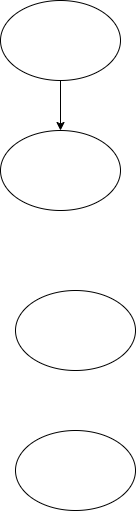

The diagram above was exported from draw.io. Its source (the exported page's mxGraphModel, read from the mxfile embedded in the PNG):
<mxGraphModel dx="1042" dy="574" grid="1" gridSize="10" guides="1" tooltips="1" connect="1" arrows="1" fold="1" page="1" pageScale="1" pageWidth="850" pageHeight="1100" math="0" shadow="0">
  <root>
    <mxCell id="0" />
    <mxCell id="1" parent="0" />
    <mxCell id="oW4lqSEe9gju9jSdb6sE-1" value="" style="ellipse;whiteSpace=wrap;html=1;" vertex="1" parent="1">
      <mxGeometry x="350" y="210" width="120" height="80" as="geometry" />
    </mxCell>
    <mxCell id="oW4lqSEe9gju9jSdb6sE-2" value="" style="ellipse;whiteSpace=wrap;html=1;" vertex="1" parent="1">
      <mxGeometry x="350" y="80" width="120" height="80" as="geometry" />
    </mxCell>
    <mxCell id="oW4lqSEe9gju9jSdb6sE-3" value="" style="ellipse;whiteSpace=wrap;html=1;" vertex="1" parent="1">
      <mxGeometry x="365" y="510" width="120" height="80" as="geometry" />
    </mxCell>
    <mxCell id="oW4lqSEe9gju9jSdb6sE-4" value="" style="ellipse;whiteSpace=wrap;html=1;" vertex="1" parent="1">
      <mxGeometry x="365" y="370" width="120" height="80" as="geometry" />
    </mxCell>
    <mxCell id="oW4lqSEe9gju9jSdb6sE-5" value="" style="endArrow=classic;html=1;rounded=0;exitX=0.5;exitY=1;exitDx=0;exitDy=0;entryX=0.5;entryY=0;entryDx=0;entryDy=0;" edge="1" parent="1" source="oW4lqSEe9gju9jSdb6sE-2" target="oW4lqSEe9gju9jSdb6sE-1">
      <mxGeometry width="50" height="50" relative="1" as="geometry">
        <mxPoint x="270" y="290" as="sourcePoint" />
        <mxPoint x="320" y="240" as="targetPoint" />
      </mxGeometry>
    </mxCell>
  </root>
</mxGraphModel>